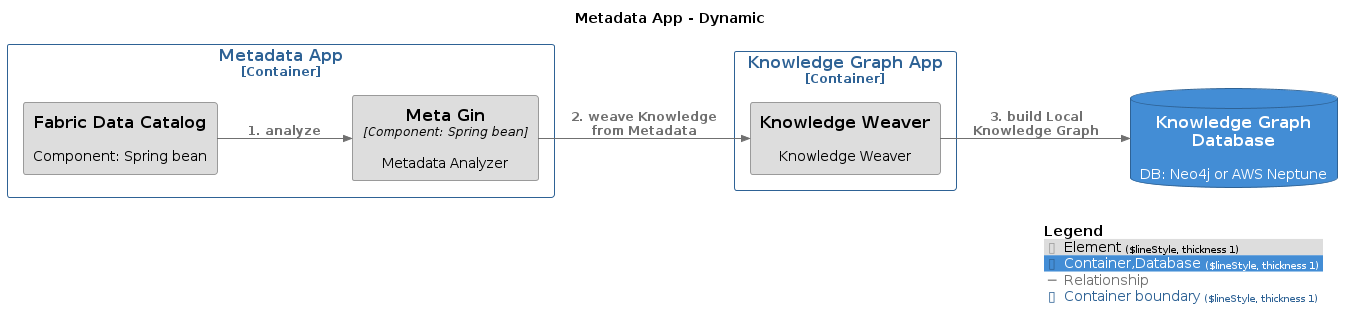

The diagram above was rendered by PlantUML. Its source (embedded in the PNG):
@startuml
set separator none
title Metadata App - Dynamic

left to right direction

!include <C4/C4>
!include <C4/C4_Context>
!include <C4/C4_Container>
!include <C4/C4_Component>

AddElementTag("Element", $bgColor="#dddddd", $borderColor="#9a9a9a", $fontColor="#000000", $sprite="", $shadowing="", $borderStyle="Solid", $borderThickness="1")
AddElementTag("Container,Database", $bgColor="#438dd5", $borderColor="#2e6295", $fontColor="#ffffff", $sprite="", $shadowing="", $borderStyle="Solid", $borderThickness="1")

AddRelTag("Relationship", $textColor="#707070", $lineColor="#707070", $lineStyle = "")

AddBoundaryTag("Container", $bgColor="#ffffff", $borderColor="#2e6295", $fontColor="#2e6295", $shadowing="", $borderStyle="Solid", $borderThickness="1")

Container_Boundary("Int2DataFabricPlatform.KnowledgeGraphApp_boundary", "Knowledge Graph App", $tags="Container") {
  Component(Int2DataFabricPlatform.KnowledgeGraphApp.KnowledgeWeaver, "Knowledge Weaver", $techn="", $descr="Knowledge Weaver", $tags="Element", $link="")
}

Container_Boundary("Int2DataFabricPlatform.MetadataApp_boundary", "Metadata App", $tags="Container") {
  Component(Int2DataFabricPlatform.MetadataApp.MetaGin, "Meta Gin", $techn="Component: Spring bean", $descr="Metadata Analyzer", $tags="Element", $link="")
  Component(Int2DataFabricPlatform.MetadataApp.FabricDataCatalog, "Fabric Data Catalog", $techn="", $descr="Component: Spring bean", $tags="Element", $link="")
}

ContainerDb(Int2DataFabricPlatform.KnowledgeGraphDatabase, "Knowledge Graph Database", $techn="", $descr="DB: Neo4j or AWS Neptune", $tags="Container,Database", $link="")

Rel(Int2DataFabricPlatform.MetadataApp.FabricDataCatalog, Int2DataFabricPlatform.MetadataApp.MetaGin, "1. analyze", $techn="", $tags="Relationship", $link="")
Rel(Int2DataFabricPlatform.MetadataApp.MetaGin, Int2DataFabricPlatform.KnowledgeGraphApp.KnowledgeWeaver, "2. weave Knowledge from Metadata", $techn="", $tags="Relationship", $link="")
Rel(Int2DataFabricPlatform.KnowledgeGraphApp.KnowledgeWeaver, Int2DataFabricPlatform.KnowledgeGraphDatabase, "3. build Local Knowledge Graph", $techn="", $tags="Relationship", $link="")

SHOW_LEGEND(true)
@enduml